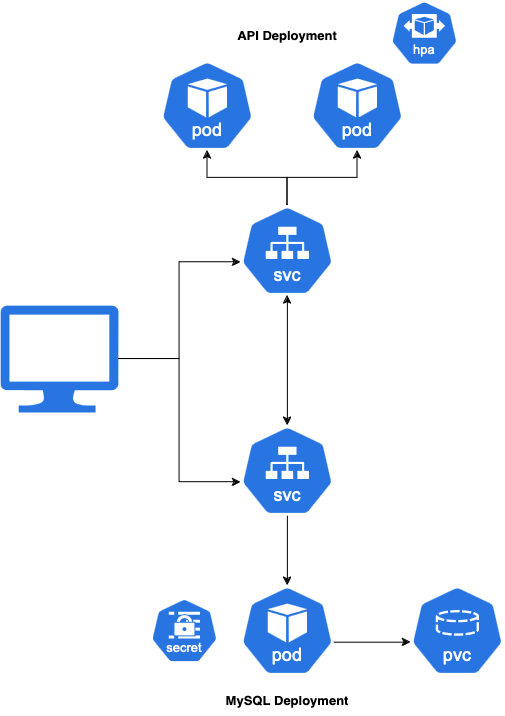

The diagram above was exported from draw.io. Its source (the exported page's mxGraphModel, read from the mxfile embedded in the PNG):
<mxGraphModel dx="1192" dy="1868" grid="1" gridSize="10" guides="1" tooltips="1" connect="1" arrows="1" fold="1" page="1" pageScale="1" pageWidth="850" pageHeight="1100" math="0" shadow="0">
  <root>
    <mxCell id="0" />
    <mxCell id="1" parent="0" />
    <mxCell id="BqbmrkL9Rie548gT1Nyc-1" value="" style="aspect=fixed;sketch=0;html=1;dashed=0;whitespace=wrap;verticalLabelPosition=bottom;verticalAlign=top;fillColor=#2875E2;strokeColor=#ffffff;points=[[0.005,0.63,0],[0.1,0.2,0],[0.9,0.2,0],[0.5,0,0],[0.995,0.63,0],[0.72,0.99,0],[0.5,1,0],[0.28,0.99,0]];shape=mxgraph.kubernetes.icon2;kubernetesLabel=1;prIcon=pod" vertex="1" parent="1">
      <mxGeometry x="190" y="35" width="93.75" height="90" as="geometry" />
    </mxCell>
    <mxCell id="BqbmrkL9Rie548gT1Nyc-7" value="" style="verticalLabelPosition=bottom;html=1;verticalAlign=top;align=center;strokeColor=none;fillColor=#2875E2;shape=mxgraph.azure.computer;pointerEvents=1;" vertex="1" parent="1">
      <mxGeometry x="30" y="280" width="117.95" height="107" as="geometry" />
    </mxCell>
    <mxCell id="BqbmrkL9Rie548gT1Nyc-9" value="" style="aspect=fixed;sketch=0;html=1;dashed=0;whitespace=wrap;verticalLabelPosition=bottom;verticalAlign=top;fillColor=#2875E2;strokeColor=#ffffff;points=[[0.005,0.63,0],[0.1,0.2,0],[0.9,0.2,0],[0.5,0,0],[0.995,0.63,0],[0.72,0.99,0],[0.5,1,0],[0.28,0.99,0]];shape=mxgraph.kubernetes.icon2;kubernetesLabel=1;prIcon=svc" vertex="1" parent="1">
      <mxGeometry x="270" y="180" width="93.76" height="90" as="geometry" />
    </mxCell>
    <mxCell id="BqbmrkL9Rie548gT1Nyc-19" style="edgeStyle=orthogonalEdgeStyle;rounded=0;orthogonalLoop=1;jettySize=auto;html=1;exitX=0.5;exitY=1;exitDx=0;exitDy=0;exitPerimeter=0;" edge="1" parent="1" source="BqbmrkL9Rie548gT1Nyc-10" target="BqbmrkL9Rie548gT1Nyc-18">
      <mxGeometry relative="1" as="geometry" />
    </mxCell>
    <mxCell id="BqbmrkL9Rie548gT1Nyc-10" value="" style="aspect=fixed;sketch=0;html=1;dashed=0;whitespace=wrap;verticalLabelPosition=bottom;verticalAlign=top;fillColor=#2875E2;strokeColor=#ffffff;points=[[0.005,0.63,0],[0.1,0.2,0],[0.9,0.2,0],[0.5,0,0],[0.995,0.63,0],[0.72,0.99,0],[0.5,1,0],[0.28,0.99,0]];shape=mxgraph.kubernetes.icon2;kubernetesLabel=1;prIcon=svc" vertex="1" parent="1">
      <mxGeometry x="270" y="400" width="93.76" height="90" as="geometry" />
    </mxCell>
    <mxCell id="BqbmrkL9Rie548gT1Nyc-12" value="" style="aspect=fixed;sketch=0;html=1;dashed=0;whitespace=wrap;verticalLabelPosition=bottom;verticalAlign=top;fillColor=#2875E2;strokeColor=#ffffff;points=[[0.005,0.63,0],[0.1,0.2,0],[0.9,0.2,0],[0.5,0,0],[0.995,0.63,0],[0.72,0.99,0],[0.5,1,0],[0.28,0.99,0]];shape=mxgraph.kubernetes.icon2;kubernetesLabel=1;prIcon=pod" vertex="1" parent="1">
      <mxGeometry x="340" y="35" width="93.75" height="90" as="geometry" />
    </mxCell>
    <mxCell id="BqbmrkL9Rie548gT1Nyc-13" value="" style="aspect=fixed;sketch=0;html=1;dashed=0;whitespace=wrap;verticalLabelPosition=bottom;verticalAlign=top;fillColor=#2875E2;strokeColor=#ffffff;points=[[0.005,0.63,0],[0.1,0.2,0],[0.9,0.2,0],[0.5,0,0],[0.995,0.63,0],[0.72,0.99,0],[0.5,1,0],[0.28,0.99,0]];shape=mxgraph.kubernetes.icon2;kubernetesLabel=1;prIcon=hpa" vertex="1" parent="1">
      <mxGeometry x="420" y="-25" width="67.71" height="65" as="geometry" />
    </mxCell>
    <mxCell id="BqbmrkL9Rie548gT1Nyc-15" style="edgeStyle=orthogonalEdgeStyle;rounded=0;orthogonalLoop=1;jettySize=auto;html=1;exitX=1;exitY=0.5;exitDx=0;exitDy=0;exitPerimeter=0;entryX=0.005;entryY=0.63;entryDx=0;entryDy=0;entryPerimeter=0;" edge="1" parent="1" source="BqbmrkL9Rie548gT1Nyc-7" target="BqbmrkL9Rie548gT1Nyc-9">
      <mxGeometry relative="1" as="geometry" />
    </mxCell>
    <mxCell id="BqbmrkL9Rie548gT1Nyc-17" style="edgeStyle=orthogonalEdgeStyle;rounded=0;orthogonalLoop=1;jettySize=auto;html=1;exitX=1;exitY=0.5;exitDx=0;exitDy=0;exitPerimeter=0;entryX=0.005;entryY=0.63;entryDx=0;entryDy=0;entryPerimeter=0;" edge="1" parent="1" source="BqbmrkL9Rie548gT1Nyc-7" target="BqbmrkL9Rie548gT1Nyc-10">
      <mxGeometry relative="1" as="geometry" />
    </mxCell>
    <mxCell id="BqbmrkL9Rie548gT1Nyc-18" value="" style="aspect=fixed;sketch=0;html=1;dashed=0;whitespace=wrap;verticalLabelPosition=bottom;verticalAlign=top;fillColor=#2875E2;strokeColor=#ffffff;points=[[0.005,0.63,0],[0.1,0.2,0],[0.9,0.2,0],[0.5,0,0],[0.995,0.63,0],[0.72,0.99,0],[0.5,1,0],[0.28,0.99,0]];shape=mxgraph.kubernetes.icon2;kubernetesLabel=1;prIcon=pod" vertex="1" parent="1">
      <mxGeometry x="270.01" y="560" width="93.75" height="90" as="geometry" />
    </mxCell>
    <mxCell id="BqbmrkL9Rie548gT1Nyc-20" value="MySQL Deployment" style="text;html=1;align=center;verticalAlign=middle;whiteSpace=wrap;rounded=0;fontSize=13;fontStyle=1" vertex="1" parent="1">
      <mxGeometry x="251.88" y="660" width="130" height="30" as="geometry" />
    </mxCell>
    <mxCell id="BqbmrkL9Rie548gT1Nyc-21" value="API Deployment" style="text;html=1;align=center;verticalAlign=middle;whiteSpace=wrap;rounded=0;fontSize=13;fontStyle=1" vertex="1" parent="1">
      <mxGeometry x="251.88" y="-5" width="130" height="30" as="geometry" />
    </mxCell>
    <mxCell id="BqbmrkL9Rie548gT1Nyc-22" style="edgeStyle=orthogonalEdgeStyle;rounded=0;orthogonalLoop=1;jettySize=auto;html=1;exitX=0.5;exitY=0;exitDx=0;exitDy=0;exitPerimeter=0;entryX=0.5;entryY=1;entryDx=0;entryDy=0;entryPerimeter=0;" edge="1" parent="1" source="BqbmrkL9Rie548gT1Nyc-9" target="BqbmrkL9Rie548gT1Nyc-1">
      <mxGeometry relative="1" as="geometry" />
    </mxCell>
    <mxCell id="BqbmrkL9Rie548gT1Nyc-24" style="edgeStyle=orthogonalEdgeStyle;rounded=0;orthogonalLoop=1;jettySize=auto;html=1;exitX=0.5;exitY=0;exitDx=0;exitDy=0;exitPerimeter=0;entryX=0.5;entryY=1;entryDx=0;entryDy=0;entryPerimeter=0;" edge="1" parent="1" source="BqbmrkL9Rie548gT1Nyc-9" target="BqbmrkL9Rie548gT1Nyc-12">
      <mxGeometry relative="1" as="geometry" />
    </mxCell>
    <mxCell id="BqbmrkL9Rie548gT1Nyc-25" value="" style="endArrow=classic;startArrow=classic;html=1;rounded=0;entryX=0.5;entryY=1;entryDx=0;entryDy=0;entryPerimeter=0;" edge="1" parent="1" source="BqbmrkL9Rie548gT1Nyc-10" target="BqbmrkL9Rie548gT1Nyc-9">
      <mxGeometry width="50" height="50" relative="1" as="geometry">
        <mxPoint x="400" y="370" as="sourcePoint" />
        <mxPoint x="450" y="320" as="targetPoint" />
      </mxGeometry>
    </mxCell>
    <mxCell id="BqbmrkL9Rie548gT1Nyc-26" value="" style="aspect=fixed;sketch=0;html=1;dashed=0;whitespace=wrap;verticalLabelPosition=bottom;verticalAlign=top;fillColor=#2875E2;strokeColor=#ffffff;points=[[0.005,0.63,0],[0.1,0.2,0],[0.9,0.2,0],[0.5,0,0],[0.995,0.63,0],[0.72,0.99,0],[0.5,1,0],[0.28,0.99,0]];shape=mxgraph.kubernetes.icon2;kubernetesLabel=1;prIcon=pvc" vertex="1" parent="1">
      <mxGeometry x="440" y="560" width="93.75" height="90" as="geometry" />
    </mxCell>
    <mxCell id="BqbmrkL9Rie548gT1Nyc-27" style="edgeStyle=orthogonalEdgeStyle;rounded=0;orthogonalLoop=1;jettySize=auto;html=1;exitX=0.995;exitY=0.63;exitDx=0;exitDy=0;exitPerimeter=0;entryX=0.005;entryY=0.63;entryDx=0;entryDy=0;entryPerimeter=0;" edge="1" parent="1" source="BqbmrkL9Rie548gT1Nyc-18" target="BqbmrkL9Rie548gT1Nyc-26">
      <mxGeometry relative="1" as="geometry" />
    </mxCell>
    <mxCell id="BqbmrkL9Rie548gT1Nyc-29" value="" style="aspect=fixed;sketch=0;html=1;dashed=0;whitespace=wrap;verticalLabelPosition=bottom;verticalAlign=top;fillColor=#2875E2;strokeColor=#ffffff;points=[[0.005,0.63,0],[0.1,0.2,0],[0.9,0.2,0],[0.5,0,0],[0.995,0.63,0],[0.72,0.99,0],[0.5,1,0],[0.28,0.99,0]];shape=mxgraph.kubernetes.icon2;kubernetesLabel=1;prIcon=secret" vertex="1" parent="1">
      <mxGeometry x="180" y="572.5" width="67.71" height="65" as="geometry" />
    </mxCell>
  </root>
</mxGraphModel>